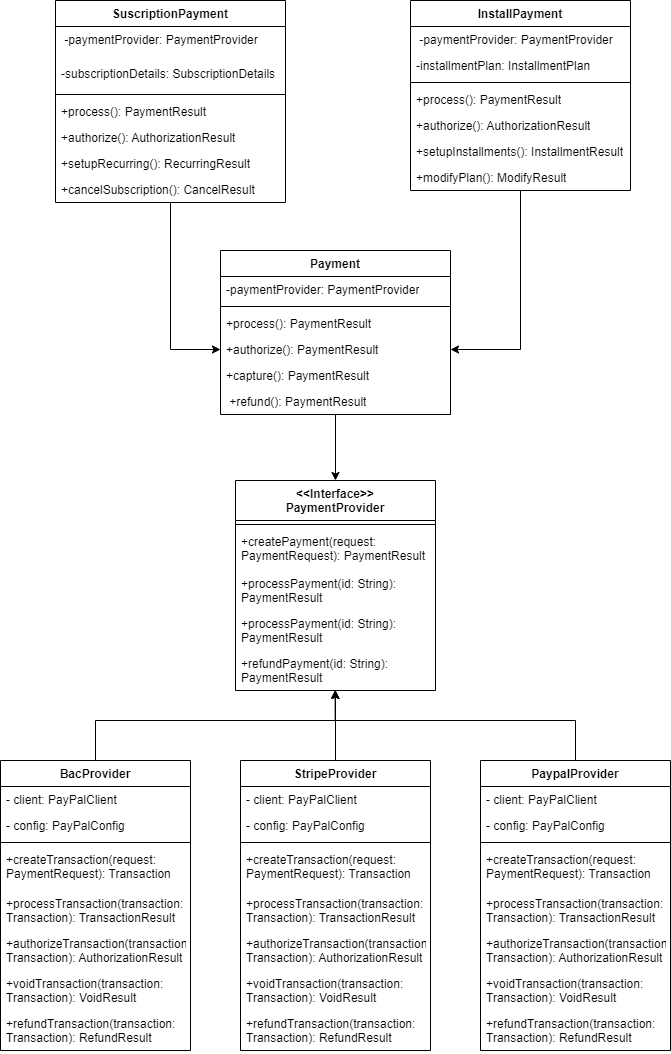

The diagram above was exported from draw.io. Its source (the exported page's mxGraphModel, read from the mxfile embedded in the PNG):
<mxGraphModel dx="7047" dy="513" grid="1" gridSize="10" guides="1" tooltips="1" connect="1" arrows="1" fold="1" page="1" pageScale="1" pageWidth="850" pageHeight="1100" math="0" shadow="0">
  <root>
    <mxCell id="0" />
    <mxCell id="1" parent="0" />
    <mxCell id="oBQXmwX13Bw5ZX-W-E11-1" value="&lt;div&gt;&amp;lt;&amp;lt;Interface&amp;gt;&amp;gt;&lt;/div&gt;PaymentProvider&lt;div&gt;&lt;br&gt;&lt;/div&gt;" style="swimlane;fontStyle=1;align=center;verticalAlign=top;childLayout=stackLayout;horizontal=1;startSize=40;horizontalStack=0;resizeParent=1;resizeParentMax=0;resizeLast=0;collapsible=1;marginBottom=0;whiteSpace=wrap;html=1;" vertex="1" parent="1">
      <mxGeometry x="-3175" y="1850" width="200" height="210" as="geometry" />
    </mxCell>
    <mxCell id="oBQXmwX13Bw5ZX-W-E11-2" value="" style="line;strokeWidth=1;fillColor=none;align=left;verticalAlign=middle;spacingTop=-1;spacingLeft=3;spacingRight=3;rotatable=0;labelPosition=right;points=[];portConstraint=eastwest;strokeColor=inherit;" vertex="1" parent="oBQXmwX13Bw5ZX-W-E11-1">
      <mxGeometry y="40" width="200" height="8" as="geometry" />
    </mxCell>
    <mxCell id="oBQXmwX13Bw5ZX-W-E11-3" value="+createPayment(request: PaymentRequest): PaymentResult" style="text;strokeColor=none;fillColor=none;align=left;verticalAlign=top;spacingLeft=4;spacingRight=4;overflow=hidden;rotatable=0;points=[[0,0.5],[1,0.5]];portConstraint=eastwest;whiteSpace=wrap;html=1;" vertex="1" parent="oBQXmwX13Bw5ZX-W-E11-1">
      <mxGeometry y="48" width="200" height="42" as="geometry" />
    </mxCell>
    <mxCell id="oBQXmwX13Bw5ZX-W-E11-4" value="+processPayment(id: String): PaymentResult" style="text;strokeColor=none;fillColor=none;align=left;verticalAlign=top;spacingLeft=4;spacingRight=4;overflow=hidden;rotatable=0;points=[[0,0.5],[1,0.5]];portConstraint=eastwest;whiteSpace=wrap;html=1;" vertex="1" parent="oBQXmwX13Bw5ZX-W-E11-1">
      <mxGeometry y="90" width="200" height="40" as="geometry" />
    </mxCell>
    <mxCell id="oBQXmwX13Bw5ZX-W-E11-5" value="+processPayment(id: String): PaymentResult" style="text;strokeColor=none;fillColor=none;align=left;verticalAlign=top;spacingLeft=4;spacingRight=4;overflow=hidden;rotatable=0;points=[[0,0.5],[1,0.5]];portConstraint=eastwest;whiteSpace=wrap;html=1;" vertex="1" parent="oBQXmwX13Bw5ZX-W-E11-1">
      <mxGeometry y="130" width="200" height="40" as="geometry" />
    </mxCell>
    <mxCell id="oBQXmwX13Bw5ZX-W-E11-6" value="+refundPayment(id: String): PaymentResult" style="text;strokeColor=none;fillColor=none;align=left;verticalAlign=top;spacingLeft=4;spacingRight=4;overflow=hidden;rotatable=0;points=[[0,0.5],[1,0.5]];portConstraint=eastwest;whiteSpace=wrap;html=1;" vertex="1" parent="oBQXmwX13Bw5ZX-W-E11-1">
      <mxGeometry y="170" width="200" height="40" as="geometry" />
    </mxCell>
    <mxCell id="oBQXmwX13Bw5ZX-W-E11-7" style="edgeStyle=orthogonalEdgeStyle;rounded=0;orthogonalLoop=1;jettySize=auto;html=1;" edge="1" parent="1" source="oBQXmwX13Bw5ZX-W-E11-8" target="oBQXmwX13Bw5ZX-W-E11-60">
      <mxGeometry relative="1" as="geometry" />
    </mxCell>
    <mxCell id="oBQXmwX13Bw5ZX-W-E11-8" value="SuscriptionPayment" style="swimlane;fontStyle=1;align=center;verticalAlign=top;childLayout=stackLayout;horizontal=1;startSize=26;horizontalStack=0;resizeParent=1;resizeParentMax=0;resizeLast=0;collapsible=1;marginBottom=0;whiteSpace=wrap;html=1;" vertex="1" parent="1">
      <mxGeometry x="-3355" y="1370" width="230" height="202" as="geometry" />
    </mxCell>
    <mxCell id="oBQXmwX13Bw5ZX-W-E11-9" value="&amp;nbsp;-paymentProvider: PaymentProvider" style="text;strokeColor=none;fillColor=none;align=left;verticalAlign=top;spacingLeft=4;spacingRight=4;overflow=hidden;rotatable=0;points=[[0,0.5],[1,0.5]];portConstraint=eastwest;whiteSpace=wrap;html=1;" vertex="1" parent="oBQXmwX13Bw5ZX-W-E11-8">
      <mxGeometry y="26" width="230" height="34" as="geometry" />
    </mxCell>
    <mxCell id="oBQXmwX13Bw5ZX-W-E11-10" value="-subscriptionDetails: SubscriptionDetails" style="text;strokeColor=none;fillColor=none;align=left;verticalAlign=top;spacingLeft=4;spacingRight=4;overflow=hidden;rotatable=0;points=[[0,0.5],[1,0.5]];portConstraint=eastwest;whiteSpace=wrap;html=1;" vertex="1" parent="oBQXmwX13Bw5ZX-W-E11-8">
      <mxGeometry y="60" width="230" height="30" as="geometry" />
    </mxCell>
    <mxCell id="oBQXmwX13Bw5ZX-W-E11-11" value="" style="line;strokeWidth=1;fillColor=none;align=left;verticalAlign=middle;spacingTop=-1;spacingLeft=3;spacingRight=3;rotatable=0;labelPosition=right;points=[];portConstraint=eastwest;strokeColor=inherit;" vertex="1" parent="oBQXmwX13Bw5ZX-W-E11-8">
      <mxGeometry y="90" width="230" height="8" as="geometry" />
    </mxCell>
    <mxCell id="oBQXmwX13Bw5ZX-W-E11-12" value="+process(): PaymentResult" style="text;strokeColor=none;fillColor=none;align=left;verticalAlign=top;spacingLeft=4;spacingRight=4;overflow=hidden;rotatable=0;points=[[0,0.5],[1,0.5]];portConstraint=eastwest;whiteSpace=wrap;html=1;" vertex="1" parent="oBQXmwX13Bw5ZX-W-E11-8">
      <mxGeometry y="98" width="230" height="26" as="geometry" />
    </mxCell>
    <mxCell id="oBQXmwX13Bw5ZX-W-E11-13" value="+authorize(): AuthorizationResult" style="text;strokeColor=none;fillColor=none;align=left;verticalAlign=top;spacingLeft=4;spacingRight=4;overflow=hidden;rotatable=0;points=[[0,0.5],[1,0.5]];portConstraint=eastwest;whiteSpace=wrap;html=1;" vertex="1" parent="oBQXmwX13Bw5ZX-W-E11-8">
      <mxGeometry y="124" width="230" height="26" as="geometry" />
    </mxCell>
    <mxCell id="oBQXmwX13Bw5ZX-W-E11-14" value="+setupRecurring(): RecurringResult" style="text;strokeColor=none;fillColor=none;align=left;verticalAlign=top;spacingLeft=4;spacingRight=4;overflow=hidden;rotatable=0;points=[[0,0.5],[1,0.5]];portConstraint=eastwest;whiteSpace=wrap;html=1;" vertex="1" parent="oBQXmwX13Bw5ZX-W-E11-8">
      <mxGeometry y="150" width="230" height="26" as="geometry" />
    </mxCell>
    <mxCell id="oBQXmwX13Bw5ZX-W-E11-15" value="+cancelSubscription(): CancelResult" style="text;strokeColor=none;fillColor=none;align=left;verticalAlign=top;spacingLeft=4;spacingRight=4;overflow=hidden;rotatable=0;points=[[0,0.5],[1,0.5]];portConstraint=eastwest;whiteSpace=wrap;html=1;" vertex="1" parent="oBQXmwX13Bw5ZX-W-E11-8">
      <mxGeometry y="176" width="230" height="26" as="geometry" />
    </mxCell>
    <mxCell id="oBQXmwX13Bw5ZX-W-E11-16" style="edgeStyle=orthogonalEdgeStyle;rounded=0;orthogonalLoop=1;jettySize=auto;html=1;entryX=0.5;entryY=1;entryDx=0;entryDy=0;" edge="1" parent="1" source="oBQXmwX13Bw5ZX-W-E11-17" target="oBQXmwX13Bw5ZX-W-E11-1">
      <mxGeometry relative="1" as="geometry">
        <Array as="points">
          <mxPoint x="-3315" y="2090" />
          <mxPoint x="-3075" y="2090" />
        </Array>
      </mxGeometry>
    </mxCell>
    <mxCell id="oBQXmwX13Bw5ZX-W-E11-17" value="BacProvider" style="swimlane;fontStyle=1;align=center;verticalAlign=top;childLayout=stackLayout;horizontal=1;startSize=26;horizontalStack=0;resizeParent=1;resizeParentMax=0;resizeLast=0;collapsible=1;marginBottom=0;whiteSpace=wrap;html=1;" vertex="1" parent="1">
      <mxGeometry x="-3410" y="2130" width="190" height="290" as="geometry" />
    </mxCell>
    <mxCell id="oBQXmwX13Bw5ZX-W-E11-18" value="-&amp;nbsp;client: PayPalClient&lt;div&gt;&lt;br&gt;&lt;/div&gt;" style="text;strokeColor=none;fillColor=none;align=left;verticalAlign=top;spacingLeft=4;spacingRight=4;overflow=hidden;rotatable=0;points=[[0,0.5],[1,0.5]];portConstraint=eastwest;whiteSpace=wrap;html=1;" vertex="1" parent="oBQXmwX13Bw5ZX-W-E11-17">
      <mxGeometry y="26" width="190" height="26" as="geometry" />
    </mxCell>
    <mxCell id="oBQXmwX13Bw5ZX-W-E11-19" value="- config: PayPalConfig" style="text;strokeColor=none;fillColor=none;align=left;verticalAlign=top;spacingLeft=4;spacingRight=4;overflow=hidden;rotatable=0;points=[[0,0.5],[1,0.5]];portConstraint=eastwest;whiteSpace=wrap;html=1;" vertex="1" parent="oBQXmwX13Bw5ZX-W-E11-17">
      <mxGeometry y="52" width="190" height="26" as="geometry" />
    </mxCell>
    <mxCell id="oBQXmwX13Bw5ZX-W-E11-20" value="" style="line;strokeWidth=1;fillColor=none;align=left;verticalAlign=middle;spacingTop=-1;spacingLeft=3;spacingRight=3;rotatable=0;labelPosition=right;points=[];portConstraint=eastwest;strokeColor=inherit;" vertex="1" parent="oBQXmwX13Bw5ZX-W-E11-17">
      <mxGeometry y="78" width="190" height="8" as="geometry" />
    </mxCell>
    <mxCell id="oBQXmwX13Bw5ZX-W-E11-21" value="+createTransaction(request: PaymentRequest): Transaction" style="text;strokeColor=none;fillColor=none;align=left;verticalAlign=top;spacingLeft=4;spacingRight=4;overflow=hidden;rotatable=0;points=[[0,0.5],[1,0.5]];portConstraint=eastwest;whiteSpace=wrap;html=1;" vertex="1" parent="oBQXmwX13Bw5ZX-W-E11-17">
      <mxGeometry y="86" width="190" height="44" as="geometry" />
    </mxCell>
    <mxCell id="oBQXmwX13Bw5ZX-W-E11-22" value="+processTransaction(transaction: Transaction): TransactionResult" style="text;strokeColor=none;fillColor=none;align=left;verticalAlign=top;spacingLeft=4;spacingRight=4;overflow=hidden;rotatable=0;points=[[0,0.5],[1,0.5]];portConstraint=eastwest;whiteSpace=wrap;html=1;" vertex="1" parent="oBQXmwX13Bw5ZX-W-E11-17">
      <mxGeometry y="130" width="190" height="40" as="geometry" />
    </mxCell>
    <mxCell id="oBQXmwX13Bw5ZX-W-E11-23" value="+authorizeTransaction(transaction: Transaction): AuthorizationResult" style="text;strokeColor=none;fillColor=none;align=left;verticalAlign=top;spacingLeft=4;spacingRight=4;overflow=hidden;rotatable=0;points=[[0,0.5],[1,0.5]];portConstraint=eastwest;whiteSpace=wrap;html=1;" vertex="1" parent="oBQXmwX13Bw5ZX-W-E11-17">
      <mxGeometry y="170" width="190" height="40" as="geometry" />
    </mxCell>
    <mxCell id="oBQXmwX13Bw5ZX-W-E11-24" value="+voidTransaction(transaction: Transaction): VoidResult" style="text;strokeColor=none;fillColor=none;align=left;verticalAlign=top;spacingLeft=4;spacingRight=4;overflow=hidden;rotatable=0;points=[[0,0.5],[1,0.5]];portConstraint=eastwest;whiteSpace=wrap;html=1;" vertex="1" parent="oBQXmwX13Bw5ZX-W-E11-17">
      <mxGeometry y="210" width="190" height="40" as="geometry" />
    </mxCell>
    <mxCell id="oBQXmwX13Bw5ZX-W-E11-25" value="+refundTransaction(transaction: Transaction): RefundResult" style="text;strokeColor=none;fillColor=none;align=left;verticalAlign=top;spacingLeft=4;spacingRight=4;overflow=hidden;rotatable=0;points=[[0,0.5],[1,0.5]];portConstraint=eastwest;whiteSpace=wrap;html=1;" vertex="1" parent="oBQXmwX13Bw5ZX-W-E11-17">
      <mxGeometry y="250" width="190" height="40" as="geometry" />
    </mxCell>
    <mxCell id="oBQXmwX13Bw5ZX-W-E11-26" style="edgeStyle=orthogonalEdgeStyle;rounded=0;orthogonalLoop=1;jettySize=auto;html=1;entryX=1;entryY=0.5;entryDx=0;entryDy=0;" edge="1" parent="1" source="oBQXmwX13Bw5ZX-W-E11-27" target="oBQXmwX13Bw5ZX-W-E11-60">
      <mxGeometry relative="1" as="geometry" />
    </mxCell>
    <mxCell id="oBQXmwX13Bw5ZX-W-E11-27" value="InstallPayment" style="swimlane;fontStyle=1;align=center;verticalAlign=top;childLayout=stackLayout;horizontal=1;startSize=26;horizontalStack=0;resizeParent=1;resizeParentMax=0;resizeLast=0;collapsible=1;marginBottom=0;whiteSpace=wrap;html=1;" vertex="1" parent="1">
      <mxGeometry x="-3000" y="1370" width="220" height="190" as="geometry" />
    </mxCell>
    <mxCell id="oBQXmwX13Bw5ZX-W-E11-28" value="&amp;nbsp;-paymentProvider: PaymentProvider" style="text;strokeColor=none;fillColor=none;align=left;verticalAlign=top;spacingLeft=4;spacingRight=4;overflow=hidden;rotatable=0;points=[[0,0.5],[1,0.5]];portConstraint=eastwest;whiteSpace=wrap;html=1;" vertex="1" parent="oBQXmwX13Bw5ZX-W-E11-27">
      <mxGeometry y="26" width="220" height="26" as="geometry" />
    </mxCell>
    <mxCell id="oBQXmwX13Bw5ZX-W-E11-29" value="-installmentPlan: InstallmentPlan" style="text;strokeColor=none;fillColor=none;align=left;verticalAlign=top;spacingLeft=4;spacingRight=4;overflow=hidden;rotatable=0;points=[[0,0.5],[1,0.5]];portConstraint=eastwest;whiteSpace=wrap;html=1;" vertex="1" parent="oBQXmwX13Bw5ZX-W-E11-27">
      <mxGeometry y="52" width="220" height="26" as="geometry" />
    </mxCell>
    <mxCell id="oBQXmwX13Bw5ZX-W-E11-30" value="" style="line;strokeWidth=1;fillColor=none;align=left;verticalAlign=middle;spacingTop=-1;spacingLeft=3;spacingRight=3;rotatable=0;labelPosition=right;points=[];portConstraint=eastwest;strokeColor=inherit;" vertex="1" parent="oBQXmwX13Bw5ZX-W-E11-27">
      <mxGeometry y="78" width="220" height="8" as="geometry" />
    </mxCell>
    <mxCell id="oBQXmwX13Bw5ZX-W-E11-31" value="+process(): PaymentResult" style="text;strokeColor=none;fillColor=none;align=left;verticalAlign=top;spacingLeft=4;spacingRight=4;overflow=hidden;rotatable=0;points=[[0,0.5],[1,0.5]];portConstraint=eastwest;whiteSpace=wrap;html=1;" vertex="1" parent="oBQXmwX13Bw5ZX-W-E11-27">
      <mxGeometry y="86" width="220" height="26" as="geometry" />
    </mxCell>
    <mxCell id="oBQXmwX13Bw5ZX-W-E11-32" value="+authorize(): AuthorizationResult" style="text;strokeColor=none;fillColor=none;align=left;verticalAlign=top;spacingLeft=4;spacingRight=4;overflow=hidden;rotatable=0;points=[[0,0.5],[1,0.5]];portConstraint=eastwest;whiteSpace=wrap;html=1;" vertex="1" parent="oBQXmwX13Bw5ZX-W-E11-27">
      <mxGeometry y="112" width="220" height="26" as="geometry" />
    </mxCell>
    <mxCell id="oBQXmwX13Bw5ZX-W-E11-33" value="+setupInstallments(): InstallmentResult" style="text;strokeColor=none;fillColor=none;align=left;verticalAlign=top;spacingLeft=4;spacingRight=4;overflow=hidden;rotatable=0;points=[[0,0.5],[1,0.5]];portConstraint=eastwest;whiteSpace=wrap;html=1;" vertex="1" parent="oBQXmwX13Bw5ZX-W-E11-27">
      <mxGeometry y="138" width="220" height="26" as="geometry" />
    </mxCell>
    <mxCell id="oBQXmwX13Bw5ZX-W-E11-34" value="+modifyPlan(): ModifyResult" style="text;strokeColor=none;fillColor=none;align=left;verticalAlign=top;spacingLeft=4;spacingRight=4;overflow=hidden;rotatable=0;points=[[0,0.5],[1,0.5]];portConstraint=eastwest;whiteSpace=wrap;html=1;" vertex="1" parent="oBQXmwX13Bw5ZX-W-E11-27">
      <mxGeometry y="164" width="220" height="26" as="geometry" />
    </mxCell>
    <mxCell id="oBQXmwX13Bw5ZX-W-E11-35" value="PaypalProvider" style="swimlane;fontStyle=1;align=center;verticalAlign=top;childLayout=stackLayout;horizontal=1;startSize=26;horizontalStack=0;resizeParent=1;resizeParentMax=0;resizeLast=0;collapsible=1;marginBottom=0;whiteSpace=wrap;html=1;" vertex="1" parent="1">
      <mxGeometry x="-2930" y="2130" width="190" height="290" as="geometry" />
    </mxCell>
    <mxCell id="oBQXmwX13Bw5ZX-W-E11-36" value="-&amp;nbsp;client: PayPalClient&lt;div&gt;&lt;br&gt;&lt;/div&gt;" style="text;strokeColor=none;fillColor=none;align=left;verticalAlign=top;spacingLeft=4;spacingRight=4;overflow=hidden;rotatable=0;points=[[0,0.5],[1,0.5]];portConstraint=eastwest;whiteSpace=wrap;html=1;" vertex="1" parent="oBQXmwX13Bw5ZX-W-E11-35">
      <mxGeometry y="26" width="190" height="26" as="geometry" />
    </mxCell>
    <mxCell id="oBQXmwX13Bw5ZX-W-E11-37" value="- config: PayPalConfig" style="text;strokeColor=none;fillColor=none;align=left;verticalAlign=top;spacingLeft=4;spacingRight=4;overflow=hidden;rotatable=0;points=[[0,0.5],[1,0.5]];portConstraint=eastwest;whiteSpace=wrap;html=1;" vertex="1" parent="oBQXmwX13Bw5ZX-W-E11-35">
      <mxGeometry y="52" width="190" height="26" as="geometry" />
    </mxCell>
    <mxCell id="oBQXmwX13Bw5ZX-W-E11-38" value="" style="line;strokeWidth=1;fillColor=none;align=left;verticalAlign=middle;spacingTop=-1;spacingLeft=3;spacingRight=3;rotatable=0;labelPosition=right;points=[];portConstraint=eastwest;strokeColor=inherit;" vertex="1" parent="oBQXmwX13Bw5ZX-W-E11-35">
      <mxGeometry y="78" width="190" height="8" as="geometry" />
    </mxCell>
    <mxCell id="oBQXmwX13Bw5ZX-W-E11-39" value="+createTransaction(request: PaymentRequest): Transaction" style="text;strokeColor=none;fillColor=none;align=left;verticalAlign=top;spacingLeft=4;spacingRight=4;overflow=hidden;rotatable=0;points=[[0,0.5],[1,0.5]];portConstraint=eastwest;whiteSpace=wrap;html=1;" vertex="1" parent="oBQXmwX13Bw5ZX-W-E11-35">
      <mxGeometry y="86" width="190" height="44" as="geometry" />
    </mxCell>
    <mxCell id="oBQXmwX13Bw5ZX-W-E11-40" value="+processTransaction(transaction: Transaction): TransactionResult" style="text;strokeColor=none;fillColor=none;align=left;verticalAlign=top;spacingLeft=4;spacingRight=4;overflow=hidden;rotatable=0;points=[[0,0.5],[1,0.5]];portConstraint=eastwest;whiteSpace=wrap;html=1;" vertex="1" parent="oBQXmwX13Bw5ZX-W-E11-35">
      <mxGeometry y="130" width="190" height="40" as="geometry" />
    </mxCell>
    <mxCell id="oBQXmwX13Bw5ZX-W-E11-41" value="+authorizeTransaction(transaction: Transaction): AuthorizationResult" style="text;strokeColor=none;fillColor=none;align=left;verticalAlign=top;spacingLeft=4;spacingRight=4;overflow=hidden;rotatable=0;points=[[0,0.5],[1,0.5]];portConstraint=eastwest;whiteSpace=wrap;html=1;" vertex="1" parent="oBQXmwX13Bw5ZX-W-E11-35">
      <mxGeometry y="170" width="190" height="40" as="geometry" />
    </mxCell>
    <mxCell id="oBQXmwX13Bw5ZX-W-E11-42" value="+voidTransaction(transaction: Transaction): VoidResult" style="text;strokeColor=none;fillColor=none;align=left;verticalAlign=top;spacingLeft=4;spacingRight=4;overflow=hidden;rotatable=0;points=[[0,0.5],[1,0.5]];portConstraint=eastwest;whiteSpace=wrap;html=1;" vertex="1" parent="oBQXmwX13Bw5ZX-W-E11-35">
      <mxGeometry y="210" width="190" height="40" as="geometry" />
    </mxCell>
    <mxCell id="oBQXmwX13Bw5ZX-W-E11-43" value="+refundTransaction(transaction: Transaction): RefundResult" style="text;strokeColor=none;fillColor=none;align=left;verticalAlign=top;spacingLeft=4;spacingRight=4;overflow=hidden;rotatable=0;points=[[0,0.5],[1,0.5]];portConstraint=eastwest;whiteSpace=wrap;html=1;" vertex="1" parent="oBQXmwX13Bw5ZX-W-E11-35">
      <mxGeometry y="250" width="190" height="40" as="geometry" />
    </mxCell>
    <mxCell id="oBQXmwX13Bw5ZX-W-E11-44" value="StripeProvider" style="swimlane;fontStyle=1;align=center;verticalAlign=top;childLayout=stackLayout;horizontal=1;startSize=26;horizontalStack=0;resizeParent=1;resizeParentMax=0;resizeLast=0;collapsible=1;marginBottom=0;whiteSpace=wrap;html=1;" vertex="1" parent="1">
      <mxGeometry x="-3170" y="2130" width="190" height="290" as="geometry" />
    </mxCell>
    <mxCell id="oBQXmwX13Bw5ZX-W-E11-45" value="-&amp;nbsp;client: PayPalClient&lt;div&gt;&lt;br&gt;&lt;/div&gt;" style="text;strokeColor=none;fillColor=none;align=left;verticalAlign=top;spacingLeft=4;spacingRight=4;overflow=hidden;rotatable=0;points=[[0,0.5],[1,0.5]];portConstraint=eastwest;whiteSpace=wrap;html=1;" vertex="1" parent="oBQXmwX13Bw5ZX-W-E11-44">
      <mxGeometry y="26" width="190" height="26" as="geometry" />
    </mxCell>
    <mxCell id="oBQXmwX13Bw5ZX-W-E11-46" value="- config: PayPalConfig" style="text;strokeColor=none;fillColor=none;align=left;verticalAlign=top;spacingLeft=4;spacingRight=4;overflow=hidden;rotatable=0;points=[[0,0.5],[1,0.5]];portConstraint=eastwest;whiteSpace=wrap;html=1;" vertex="1" parent="oBQXmwX13Bw5ZX-W-E11-44">
      <mxGeometry y="52" width="190" height="26" as="geometry" />
    </mxCell>
    <mxCell id="oBQXmwX13Bw5ZX-W-E11-47" value="" style="line;strokeWidth=1;fillColor=none;align=left;verticalAlign=middle;spacingTop=-1;spacingLeft=3;spacingRight=3;rotatable=0;labelPosition=right;points=[];portConstraint=eastwest;strokeColor=inherit;" vertex="1" parent="oBQXmwX13Bw5ZX-W-E11-44">
      <mxGeometry y="78" width="190" height="8" as="geometry" />
    </mxCell>
    <mxCell id="oBQXmwX13Bw5ZX-W-E11-48" value="+createTransaction(request: PaymentRequest): Transaction" style="text;strokeColor=none;fillColor=none;align=left;verticalAlign=top;spacingLeft=4;spacingRight=4;overflow=hidden;rotatable=0;points=[[0,0.5],[1,0.5]];portConstraint=eastwest;whiteSpace=wrap;html=1;" vertex="1" parent="oBQXmwX13Bw5ZX-W-E11-44">
      <mxGeometry y="86" width="190" height="44" as="geometry" />
    </mxCell>
    <mxCell id="oBQXmwX13Bw5ZX-W-E11-49" value="+processTransaction(transaction: Transaction): TransactionResult" style="text;strokeColor=none;fillColor=none;align=left;verticalAlign=top;spacingLeft=4;spacingRight=4;overflow=hidden;rotatable=0;points=[[0,0.5],[1,0.5]];portConstraint=eastwest;whiteSpace=wrap;html=1;" vertex="1" parent="oBQXmwX13Bw5ZX-W-E11-44">
      <mxGeometry y="130" width="190" height="40" as="geometry" />
    </mxCell>
    <mxCell id="oBQXmwX13Bw5ZX-W-E11-50" value="+authorizeTransaction(transaction: Transaction): AuthorizationResult" style="text;strokeColor=none;fillColor=none;align=left;verticalAlign=top;spacingLeft=4;spacingRight=4;overflow=hidden;rotatable=0;points=[[0,0.5],[1,0.5]];portConstraint=eastwest;whiteSpace=wrap;html=1;" vertex="1" parent="oBQXmwX13Bw5ZX-W-E11-44">
      <mxGeometry y="170" width="190" height="40" as="geometry" />
    </mxCell>
    <mxCell id="oBQXmwX13Bw5ZX-W-E11-51" value="+voidTransaction(transaction: Transaction): VoidResult" style="text;strokeColor=none;fillColor=none;align=left;verticalAlign=top;spacingLeft=4;spacingRight=4;overflow=hidden;rotatable=0;points=[[0,0.5],[1,0.5]];portConstraint=eastwest;whiteSpace=wrap;html=1;" vertex="1" parent="oBQXmwX13Bw5ZX-W-E11-44">
      <mxGeometry y="210" width="190" height="40" as="geometry" />
    </mxCell>
    <mxCell id="oBQXmwX13Bw5ZX-W-E11-52" value="+refundTransaction(transaction: Transaction): RefundResult" style="text;strokeColor=none;fillColor=none;align=left;verticalAlign=top;spacingLeft=4;spacingRight=4;overflow=hidden;rotatable=0;points=[[0,0.5],[1,0.5]];portConstraint=eastwest;whiteSpace=wrap;html=1;" vertex="1" parent="oBQXmwX13Bw5ZX-W-E11-44">
      <mxGeometry y="250" width="190" height="40" as="geometry" />
    </mxCell>
    <mxCell id="oBQXmwX13Bw5ZX-W-E11-53" style="edgeStyle=orthogonalEdgeStyle;rounded=0;orthogonalLoop=1;jettySize=auto;html=1;entryX=0.5;entryY=1;entryDx=0;entryDy=0;entryPerimeter=0;" edge="1" parent="1" source="oBQXmwX13Bw5ZX-W-E11-44" target="oBQXmwX13Bw5ZX-W-E11-6">
      <mxGeometry relative="1" as="geometry" />
    </mxCell>
    <mxCell id="oBQXmwX13Bw5ZX-W-E11-54" style="edgeStyle=orthogonalEdgeStyle;rounded=0;orthogonalLoop=1;jettySize=auto;html=1;entryX=0.498;entryY=0.988;entryDx=0;entryDy=0;entryPerimeter=0;" edge="1" parent="1" source="oBQXmwX13Bw5ZX-W-E11-35" target="oBQXmwX13Bw5ZX-W-E11-6">
      <mxGeometry relative="1" as="geometry">
        <Array as="points">
          <mxPoint x="-2835" y="2090" />
          <mxPoint x="-3075" y="2090" />
        </Array>
      </mxGeometry>
    </mxCell>
    <mxCell id="oBQXmwX13Bw5ZX-W-E11-55" style="edgeStyle=orthogonalEdgeStyle;rounded=0;orthogonalLoop=1;jettySize=auto;html=1;entryX=0.5;entryY=0;entryDx=0;entryDy=0;" edge="1" parent="1" source="oBQXmwX13Bw5ZX-W-E11-56" target="oBQXmwX13Bw5ZX-W-E11-1">
      <mxGeometry relative="1" as="geometry" />
    </mxCell>
    <mxCell id="oBQXmwX13Bw5ZX-W-E11-56" value="Payment" style="swimlane;fontStyle=1;align=center;verticalAlign=top;childLayout=stackLayout;horizontal=1;startSize=26;horizontalStack=0;resizeParent=1;resizeParentMax=0;resizeLast=0;collapsible=1;marginBottom=0;whiteSpace=wrap;html=1;" vertex="1" parent="1">
      <mxGeometry x="-3190" y="1620" width="230" height="164" as="geometry" />
    </mxCell>
    <mxCell id="oBQXmwX13Bw5ZX-W-E11-57" value="-paymentProvider: PaymentProvider" style="text;strokeColor=none;fillColor=none;align=left;verticalAlign=top;spacingLeft=4;spacingRight=4;overflow=hidden;rotatable=0;points=[[0,0.5],[1,0.5]];portConstraint=eastwest;whiteSpace=wrap;html=1;" vertex="1" parent="oBQXmwX13Bw5ZX-W-E11-56">
      <mxGeometry y="26" width="230" height="26" as="geometry" />
    </mxCell>
    <mxCell id="oBQXmwX13Bw5ZX-W-E11-58" value="" style="line;strokeWidth=1;fillColor=none;align=left;verticalAlign=middle;spacingTop=-1;spacingLeft=3;spacingRight=3;rotatable=0;labelPosition=right;points=[];portConstraint=eastwest;strokeColor=inherit;" vertex="1" parent="oBQXmwX13Bw5ZX-W-E11-56">
      <mxGeometry y="52" width="230" height="8" as="geometry" />
    </mxCell>
    <mxCell id="oBQXmwX13Bw5ZX-W-E11-59" value="+process(): PaymentResult" style="text;strokeColor=none;fillColor=none;align=left;verticalAlign=top;spacingLeft=4;spacingRight=4;overflow=hidden;rotatable=0;points=[[0,0.5],[1,0.5]];portConstraint=eastwest;whiteSpace=wrap;html=1;" vertex="1" parent="oBQXmwX13Bw5ZX-W-E11-56">
      <mxGeometry y="60" width="230" height="26" as="geometry" />
    </mxCell>
    <mxCell id="oBQXmwX13Bw5ZX-W-E11-60" value="+authorize(): PaymentResult" style="text;strokeColor=none;fillColor=none;align=left;verticalAlign=top;spacingLeft=4;spacingRight=4;overflow=hidden;rotatable=0;points=[[0,0.5],[1,0.5]];portConstraint=eastwest;whiteSpace=wrap;html=1;" vertex="1" parent="oBQXmwX13Bw5ZX-W-E11-56">
      <mxGeometry y="86" width="230" height="26" as="geometry" />
    </mxCell>
    <mxCell id="oBQXmwX13Bw5ZX-W-E11-61" value="+capture(): PaymentResult" style="text;strokeColor=none;fillColor=none;align=left;verticalAlign=top;spacingLeft=4;spacingRight=4;overflow=hidden;rotatable=0;points=[[0,0.5],[1,0.5]];portConstraint=eastwest;whiteSpace=wrap;html=1;" vertex="1" parent="oBQXmwX13Bw5ZX-W-E11-56">
      <mxGeometry y="112" width="230" height="26" as="geometry" />
    </mxCell>
    <mxCell id="oBQXmwX13Bw5ZX-W-E11-62" value="&amp;nbsp;+refund(): PaymentResult" style="text;strokeColor=none;fillColor=none;align=left;verticalAlign=top;spacingLeft=4;spacingRight=4;overflow=hidden;rotatable=0;points=[[0,0.5],[1,0.5]];portConstraint=eastwest;whiteSpace=wrap;html=1;" vertex="1" parent="oBQXmwX13Bw5ZX-W-E11-56">
      <mxGeometry y="138" width="230" height="26" as="geometry" />
    </mxCell>
  </root>
</mxGraphModel>